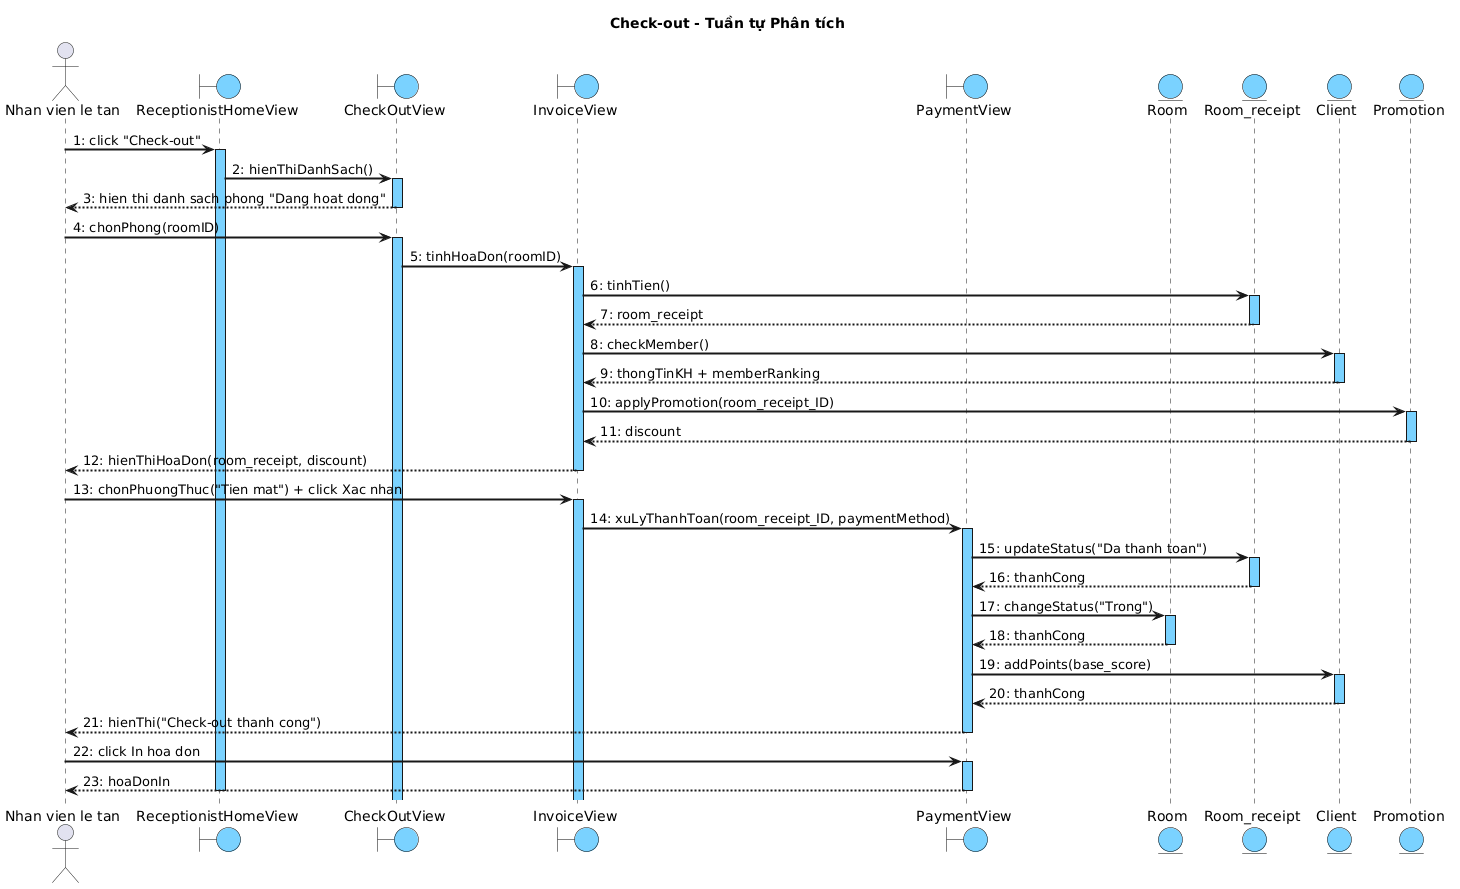

The diagram above was rendered by PlantUML. Its source (embedded in the PNG):
@startuml
skinparam shadowing false
skinparam SequenceMessageAlign left
skinparam SequenceArrowThickness 2
skinparam SequenceLifeLineBackgroundColor #7AD2FF
skinparam ParticipantBackgroundColor #7AD2FF
skinparam ParticipantBorderColor black
skinparam BoundaryBackgroundColor #7AD2FF
skinparam BoundaryBorderColor black
skinparam EntityBackgroundColor #7AD2FF
skinparam EntityBorderColor black

title Check-out - Tuần tự Phân tích

actor "Nhan vien le tan" as NV
boundary "ReceptionistHomeView" as Home
boundary "CheckOutView" as COV
boundary "InvoiceView" as IV
boundary "PaymentView" as PV
entity "Room" as Room
entity "Room_receipt" as RR
entity "Client" as Cust
entity "Promotion" as Promo

NV -> Home : 1: click "Check-out"
activate Home
Home -> COV : 2: hienThiDanhSach()
activate COV
COV --> NV : 3: hien thi danh sach phong "Dang hoat dong"
deactivate COV

NV -> COV : 4: chonPhong(roomID)
activate COV
COV -> IV : 5: tinhHoaDon(roomID)
activate IV
IV -> RR : 6: tinhTien()
activate RR
RR --> IV : 7: room_receipt
deactivate RR
IV -> Cust : 8: checkMember()
activate Cust
Cust --> IV : 9: thongTinKH + memberRanking
deactivate Cust
IV -> Promo : 10: applyPromotion(room_receipt_ID)
activate Promo
Promo --> IV : 11: discount
deactivate Promo
IV --> NV : 12: hienThiHoaDon(room_receipt, discount)
deactivate IV

NV -> IV : 13: chonPhuongThuc("Tien mat") + click Xac nhan
activate IV
IV -> PV : 14: xuLyThanhToan(room_receipt_ID, paymentMethod)
activate PV
PV -> RR : 15: updateStatus("Da thanh toan")
activate RR
RR --> PV : 16: thanhCong
deactivate RR
PV -> Room : 17: changeStatus("Trong")
activate Room
Room --> PV : 18: thanhCong
deactivate Room
PV -> Cust : 19: addPoints(base_score)
activate Cust
Cust --> PV : 20: thanhCong
deactivate Cust
PV --> NV : 21: hienThi("Check-out thanh cong")
deactivate PV

NV -> PV : 22: click In hoa don
activate PV
PV --> NV : 23: hoaDonIn
deactivate PV
deactivate Home
@enduml